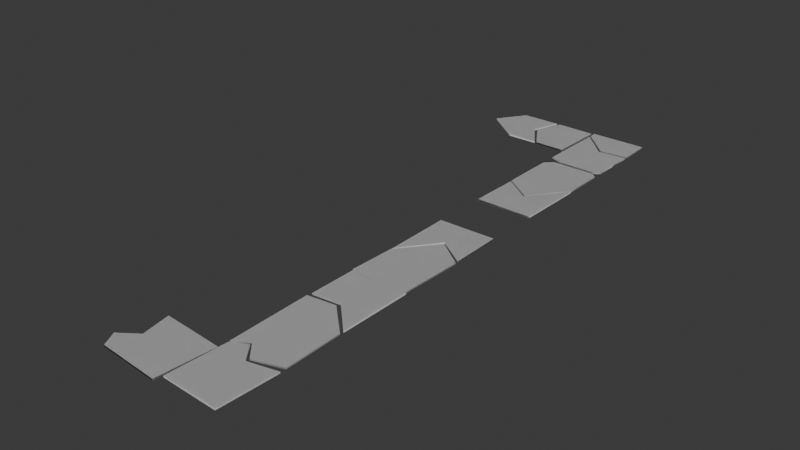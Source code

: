# Source: 002_BalsaCounterTops_import.blend  (saved by Blender 5.0.118; exported with 4.5.12 LTS)
import bpy
from mathutils import Matrix  # noqa: F401  (used for matrix-valued properties, if any)

bpy.ops.wm.read_factory_settings(use_empty=True)
scene = bpy.context.scene
scene.name = 'Scene'

# ---- collections
col_link_balsacountertops = bpy.data.collections.new('LINK_BalsaCounterTops'); scene.collection.children.link(col_link_balsacountertops)
col_balsa = bpy.data.collections.new('Balsa'); col_link_balsacountertops.children.link(col_balsa)
col_ref = bpy.data.collections.new('ref'); scene.collection.children.link(col_ref)
col_balsa_1 = bpy.data.collections.new('Balsa')  # instanced only; not linked into the scene
col_matchboxes = bpy.data.collections.new('MatchBoxes')  # instanced only; not linked into the scene
col_woodblocks = bpy.data.collections.new('WoodBlocks')  # instanced only; not linked into the scene

# ---- world
world_world = bpy.data.worlds.new('World'); scene.world = world_world
world_world.use_nodes = True; world_world.node_tree.nodes.clear()
_N = world_world.node_tree.nodes; _L = world_world.node_tree.links
n0 = _N.new('ShaderNodeOutputWorld'); n0.name = 'World Output'; n0.location = (300, 300)
n1 = _N.new('ShaderNodeBackground'); n1.name = 'Background'; n1.location = (10, 300)
n1.inputs[0].default_value = (0.05088, 0.05088, 0.05088, 1.0)
_L.new(n1.outputs[0], n0.inputs[0])
n0.is_active_output = True
world_world.color = (0.05088, 0.05088, 0.05088)
world_world.sun_shadow_jitter_overblur = 0.0

# ---- meshes
me_plane_006 = bpy.data.meshes.new('Plane.006')
me_plane_006.from_pydata([(-0.4205, 0.7642, 0.0), (0.5887, 0.3105, 0.0), (-0.4205, -0.7201, 0.0), (0.5887, -0.7201, 0.0), (0.08411, 0.8115, 0.0), (0.08411, -0.8573, 0.0), (-0.1682, 0.7878, 0.0), (-0.1682, -0.5592, 0.0)], [], [(5, 4, 1, 3), (7, 6, 4, 5), (2, 0, 6, 7)])
_uv = me_plane_006.uv_layers.new(name='UVMap')
_uv.uv.foreach_set('vector', [0.5, 0.1954, 0.5, 0.5, 1.0, 0.5, 1.0, 0.1954, 0.25, 0.1954, 0.25, 0.5, 0.5, 0.5, 0.5, 0.1954, 0.0, 0.1954, 0.0, 0.5, 0.25, 0.5, 0.25, 0.1954])
me_plane_006.update()
me_plane_007 = bpy.data.meshes.new('Plane.007')
me_plane_007.from_pydata([(-0.5046, -0.6392, 0.0), (0.5046, -0.6392, 0.0), (0.0, -0.6392, 0.0), (0.5046, 0.501, 0.0), (-0.5046, 0.1969, 0.0), (0.0, 0.8479, 0.0)], [], [(0, 4, 5, 2), (2, 5, 3, 1)])
_uv = me_plane_007.uv_layers.new(name='UVMap')
_uv.uv.foreach_set('vector', [0.0, 0.625, 0.0, 0.8125, 0.5, 0.8125, 0.5, 0.625, 0.5, 0.625, 0.5, 0.8125, 1.0, 0.8125, 1.0, 0.625])
me_plane_007.update()
me_plane_008 = bpy.data.meshes.new('Plane.008')
me_plane_008.from_pydata([(-0.5046, -0.3479, 0.0), (0.5046, -0.8016, 0.0), (-0.5046, 0.5024, 0.0), (0.5046, 0.5024, 0.0), (0.0, -0.3006, 0.0), (0.0, 0.5024, 0.0)], [], [(4, 5, 3, 1), (0, 2, 5, 4)])
_uv = me_plane_008.uv_layers.new(name='UVMap')
_uv.uv.foreach_set('vector', [0.5, 0.5, 0.5, 0.625, 1.0, 0.625, 1.0, 0.5, 0.0, 0.5, 0.0, 0.625, 0.5, 0.625, 0.5, 0.5])
me_plane_008.update()
me_plane_009 = bpy.data.meshes.new('Plane.009')
me_plane_009.from_pydata([(-0.4205, -0.5497, 0.0), (0.5887, -0.5497, 0.0), (-0.4205, 0.4908, 0.0), (0.5887, 0.4908, 0.0), (0.08411, -0.5497, 0.0), (0.08411, 0.3536, 0.0), (-0.1682, -0.5497, 0.0), (-0.1682, 0.6517, 0.0)], [], [(4, 5, 3, 1), (6, 7, 5, 4), (0, 2, 7, 6)])
_uv = me_plane_009.uv_layers.new(name='UVMap')
_uv.uv.foreach_set('vector', [0.5, 0.0, 0.5, 0.1954, 1.0, 0.1954, 1.0, 0.0, 0.25, 0.0, 0.25, 0.1954, 0.5, 0.1954, 0.5, 0.0, 0.0, 0.0, 0.0, 0.1954, 0.25, 0.1954, 0.25, 0.0])
me_plane_009.update()
me_plane_010 = bpy.data.meshes.new('Plane.010')
me_plane_010.from_pydata([(-0.5046, 0.408, 0.0), (0.5046, 0.408, 0.0), (0.0, 0.408, 0.0), (0.5046, -0.5054, 0.0), (-0.5046, -0.8095, 0.0), (0.0, -0.1585, 0.0)], [], [(5, 2, 1, 3), (4, 0, 2, 5)])
_uv = me_plane_010.uv_layers.new(name='UVMap')
_uv.uv.foreach_set('vector', [0.5, 0.8125, 0.5, 1.0, 1.0, 1.0, 1.0, 0.8125, 0.0, 0.8125, 0.0, 1.0, 0.5, 1.0, 0.5, 0.8125])
me_plane_010.update()
me_plane_012 = bpy.data.meshes.new('Plane.012')
me_plane_012.from_pydata([(-0.5046, -0.5596, 0.0), (0.5046, -0.5078, 0.0), (0.0, -0.6392, 0.0), (0.5046, 0.4789, 0.0), (-0.5046, 0.1748, 0.0), (-9.504e-09, 0.8258, 0.0), (-0.4199, -0.6392, 0.0), (-0.4199, 0.284, 0.0), (0.3569, -0.6392, 0.0), (0.3569, 0.5804, 0.0)], [], [(6, 7, 5, 2), (8, 9, 3, 1), (0, 4, 7, 6), (2, 5, 9, 8)])
_uv = me_plane_012.uv_layers.new(name='UVMap')
_uv.uv.foreach_set('vector', [0.08393, 0.625, 0.08393, 0.8125, 0.5, 0.8125, 0.5, 0.625, 0.8536, 0.625, 0.8536, 0.8125, 1.0, 0.8125, 1.0, 0.625, 0.0, 0.625, 0.0, 0.8125, 0.08393, 0.8125, 0.08393, 0.625, 0.5, 0.625, 0.5, 0.8125, 0.8536, 0.8125, 0.8536, 0.625])
me_plane_012.update()
me_plane_013 = bpy.data.meshes.new('Plane.013')
me_plane_013.from_pydata([(-0.5401, -0.3808, 0.0), (0.4692, -0.8345, 0.0), (-0.5401, 0.4525, 0.0), (0.4692, 0.4086, 0.0), (-0.03547, -0.3335, 0.0), (-0.03547, 0.5096, 0.0), (0.2169, -0.584, 0.0), (0.2169, 0.5096, 0.0), (-0.438, -0.3712, 0.0), (-0.438, 0.5096, 0.0)], [], [(6, 7, 3, 1), (8, 9, 5, 4), (4, 5, 7, 6), (0, 2, 9, 8)])
_uv = me_plane_013.uv_layers.new(name='UVMap')
_uv.uv.foreach_set('vector', [0.75, 0.5, 0.75, 0.625, 1.0, 0.625, 1.0, 0.5, 0.1011, 0.5, 0.1011, 0.625, 0.5, 0.625, 0.5, 0.5, 0.5, 0.5, 0.5, 0.625, 0.75, 0.625, 0.75, 0.5, 0.0, 0.5, 0.0, 0.625, 0.1011, 0.625, 0.1011, 0.5])
me_plane_013.update()
me_plane_014 = bpy.data.meshes.new('Plane.014')
me_plane_014.from_pydata([(-0.5046, 0.408, 0.0), (0.5046, 0.408, 0.0), (0.0, 0.408, 0.0), (0.5046, -0.5054, 0.0), (-0.5046, -0.8095, 0.0), (0.0, -0.1585, 0.0)], [], [(5, 2, 1, 3), (4, 0, 2, 5)])
_uv = me_plane_014.uv_layers.new(name='UVMap')
_uv.uv.foreach_set('vector', [0.5, 0.8125, 0.5, 1.0, 1.0, 1.0, 1.0, 0.8125, 0.0, 0.8125, 0.0, 1.0, 0.5, 1.0, 0.5, 0.8125])
me_plane_014.update()
me_plane_015 = bpy.data.meshes.new('Plane.015')
me_plane_015.from_pydata([(-0.5217, -0.3801, 0.0), (0.4876, -0.3801, 0.0), (-0.01705, -0.3801, 0.0), (-0.5217, 0.1698, 0.0), (-0.01705, 0.4954, 0.0), (0.4876, 0.322, 0.0)], [], [(0, 3, 4, 2), (2, 4, 5, 1)])
_uv = me_plane_015.uv_layers.new(name='UVMap')
_uv.uv.foreach_set('vector', [0.0, 0.625, 0.0, 0.7147, 0.5, 0.7161, 0.5, 0.625, 0.5, 0.625, 0.5, 0.7161, 1.0, 0.7155, 1.0, 0.625])
me_plane_015.update()
me_plane_016 = bpy.data.meshes.new('Plane.016')
me_plane_016.from_pydata([(-0.4307, 0.3161, 0.0), (0.5786, -0.1376, 0.0), (0.07391, 0.3634, 0.0), (0.5786, -0.274, 0.0), (0.07865, -0.274, 0.0), (-0.4213, -0.274, 0.0)], [], [(3, 4, 2, 1), (4, 5, 0, 2)])
_uv = me_plane_016.uv_layers.new(name='UVMap')
_uv.uv.foreach_set('vector', [0.5, 0.5, 1.0, 0.5, 0.5, 0.5, 1.0, 0.5, 0.0, 0.5, 0.5, 0.5, 0.0, 0.5, 0.5, 0.5])
me_plane_016.update()
me_plane_017 = bpy.data.meshes.new('Plane.017')
me_plane_017.from_pydata([(-0.4205, -0.5497, 0.0), (0.5887, -0.5497, 0.0), (-0.4205, 0.5418, 0.0), (0.5887, 0.5418, 0.0), (0.08411, -0.5497, 0.0), (0.08411, 0.4046, 0.0), (-0.1682, -0.5497, 0.0), (-0.1682, 0.7027, 0.0)], [], [(4, 5, 3, 1), (6, 7, 5, 4), (0, 2, 7, 6)])
_uv = me_plane_017.uv_layers.new(name='UVMap')
_uv.uv.foreach_set('vector', [0.5, 0.0, 0.5, 0.1954, 1.0, 0.1954, 1.0, 0.0, 0.25, 0.0, 0.25, 0.1954, 0.5, 0.1954, 0.5, 0.0, 0.0, 0.0, 0.0, 0.1954, 0.25, 0.1954, 0.25, 0.0])
me_plane_017.update()
me_plane_018 = bpy.data.meshes.new('Plane.018')
me_plane_018.from_pydata([(0.4876, 0.2637, 0.0), (-0.01705, 0.6106, 0.0), (0.4876, -0.4383, 0.0), (-0.01705, -0.2649, 0.0), (-0.5217, -0.5903, 0.0), (-0.5217, -0.04036, 0.0)], [], [(3, 1, 0, 2), (4, 5, 1, 3)])
_uv = me_plane_018.uv_layers.new(name='UVMap')
_uv.uv.foreach_set('vector', [0.5, 0.7214, 0.5, 0.8125, 1.0, 0.8125, 1.0, 0.722, 0.0, 0.7228, 0.0, 0.8125, 0.5, 0.8125, 0.5, 0.7214])
me_plane_018.update()

# ---- objects
ob_balsatops = bpy.data.objects.new('BalsaTops', me_plane_006)
ob_balsatops_001 = bpy.data.objects.new('BalsaTops.001', me_plane_007)
ob_balsatops_002 = bpy.data.objects.new('BalsaTops.002', me_plane_008)
ob_balsatops_003 = bpy.data.objects.new('BalsaTops.003', me_plane_009)
ob_balsatops_004 = bpy.data.objects.new('BalsaTops.004', me_plane_010)
ob_balsatops_005 = bpy.data.objects.new('BalsaTops.005', me_plane_012)
ob_balsatops_006 = bpy.data.objects.new('BalsaTops.006', me_plane_013)
ob_balsatops_007 = bpy.data.objects.new('BalsaTops.007', me_plane_014)
ob_balsatops_008 = bpy.data.objects.new('BalsaTops.008', me_plane_015)
ob_balsatops_009 = bpy.data.objects.new('BalsaTops.009', me_plane_016)
ob_balsatops_010 = bpy.data.objects.new('BalsaTops.010', me_plane_017)
ob_balsatops_011 = bpy.data.objects.new('BalsaTops.011', me_plane_018)
ob_balsa = bpy.data.objects.new('Balsa', None)
ob_matchboxes = bpy.data.objects.new('MatchBoxes', None)
ob_woodblocks = bpy.data.objects.new('WoodBlocks', None)

# ---- transforms, parenting, visibility, modifiers, constraints
ob_balsatops.location = (-1.903, 1.055, 0.9686)
ob_balsatops.rotation_euler = (0.0, 0.0, 0.02429)
_m = ob_balsatops.modifiers.new('Solidify', 'SOLIDIFY')
_m.thickness = 0.025
ob_balsatops_001.location = (-1.819, 3.391, 0.9686)
ob_balsatops_001.rotation_euler = (0.0, 0.0, -0.03025)
_m = ob_balsatops_001.modifiers.new('Solidify', 'SOLIDIFY')
_m.thickness = 0.025
ob_balsatops_002.location = (-1.819, 2.24, 0.9686)
_m = ob_balsatops_002.modifiers.new('Solidify', 'SOLIDIFY')
_m.thickness = 0.025
ob_balsatops_003.location = (-1.903, -0.2172, 0.9686)
ob_balsatops_003.rotation_euler = (0.0, 0.0, -0.04701)
_m = ob_balsatops_003.modifiers.new('Solidify', 'SOLIDIFY')
_m.thickness = 0.025
ob_balsatops_004.location = (-1.819, 4.446, 0.9686)
ob_balsatops_004.rotation_euler = (0.0, -0.0, 0.01425)
_m = ob_balsatops_004.modifiers.new('Solidify', 'SOLIDIFY')
_m.thickness = 0.025
ob_balsatops_005.location = (-1.819, 7.275, 0.9686)
ob_balsatops_005.rotation_euler = (0.0, 0.0, -3.14)
_m = ob_balsatops_005.modifiers.new('Solidify', 'SOLIDIFY')
_m.thickness = 0.025
ob_balsatops_006.location = (-1.854, 8.486, 0.9686)
ob_balsatops_006.rotation_euler = (0.0, -0.0, -3.149)
_m = ob_balsatops_006.modifiers.new('Solidify', 'SOLIDIFY')
_m.thickness = 0.025
ob_balsatops_007.location = (-1.819, 6.248, 0.9686)
ob_balsatops_007.rotation_euler = (0.0, 0.0, -3.154)
_m = ob_balsatops_007.modifiers.new('Solidify', 'SOLIDIFY')
_m.thickness = 0.025
ob_balsatops_008.location = (-2.751, 8.99, 0.9686)
ob_balsatops_008.rotation_euler = (0.0, 0.0, -4.732)
_m = ob_balsatops_008.modifiers.new('Solidify', 'SOLIDIFY')
_m.thickness = 0.025
ob_balsatops_009.location = (-1.737, 9.228, 0.9686)
ob_balsatops_009.rotation_euler = (0.0, -0.0, -3.136)
_m = ob_balsatops_009.modifiers.new('Solidify', 'SOLIDIFY')
_m.thickness = 0.025
ob_balsatops_010.location = (-2.913, -0.4135, 0.9686)
ob_balsatops_010.rotation_euler = (0.0, 0.0, 1.491)
_m = ob_balsatops_010.modifiers.new('Solidify', 'SOLIDIFY')
_m.thickness = 0.025
ob_balsatops_011.location = (-3.568, 8.99, 0.9686)
ob_balsatops_011.rotation_euler = (0.0, -0.0, -4.705)
_m = ob_balsatops_011.modifiers.new('Solidify', 'SOLIDIFY')
_m.thickness = 0.025
ob_balsa.location = (0.0, 0.0, 0.0)
ob_balsa.instance_type = 'COLLECTION'
ob_balsa.display_type = 'WIRE'
ob_matchboxes.location = (0.0, 0.0, 0.0)
ob_matchboxes.instance_type = 'COLLECTION'
ob_woodblocks.location = (0.0, 0.0, 0.0)
ob_woodblocks.instance_type = 'COLLECTION'
ob_balsa.instance_collection = col_balsa
ob_matchboxes.instance_collection = col_matchboxes
ob_woodblocks.instance_collection = col_woodblocks

# ---- collection membership
col_balsa.objects.link(ob_balsatops)
col_balsa.objects.link(ob_balsatops_001)
col_balsa.objects.link(ob_balsatops_002)
col_balsa.objects.link(ob_balsatops_003)
col_balsa.objects.link(ob_balsatops_004)
col_balsa.objects.link(ob_balsatops_005)
col_balsa.objects.link(ob_balsatops_006)
col_balsa.objects.link(ob_balsatops_007)
col_balsa.objects.link(ob_balsatops_008)
col_balsa.objects.link(ob_balsatops_009)
col_balsa.objects.link(ob_balsatops_010)
col_balsa.objects.link(ob_balsatops_011)
col_ref.objects.link(ob_balsa)
col_ref.objects.link(ob_matchboxes)
col_ref.objects.link(ob_woodblocks)

# ---- scene / render settings (as saved in the file)
scene.frame_start = 1; scene.frame_end = 250; scene.frame_set(1)
scene.render.engine = 'BLENDER_EEVEE_NEXT'
scene.render.bake_bias = 0.0
scene.render.bake_samples = 0
scene.cycles.feature_set = 'EXPERIMENTAL'
bpy.context.view_layer.update()

# ---- added for rendering (the .blend has no active camera and no usable light): camera, sun
cam_auto = bpy.data.cameras.new('AutoCamera')
cam_auto.lens = 50.0
cam_auto.sensor_width = 36.0
cam_auto.clip_end = 1000.0
ob_auto_camera = bpy.data.objects.new('AutoCamera', cam_auto)
scene.collection.objects.link(ob_auto_camera)
ob_auto_camera.location = (7.2377, -7.65177, 8.9581)
ob_auto_camera.rotation_euler = (1.09748, -7.21219e-08, 0.694738)
scene.camera = ob_auto_camera
light_auto_sun = bpy.data.lights.new('AutoSun', 'SUN')
light_auto_sun.energy = 3.0
light_auto_sun.angle = 0.0523599
ob_auto_sun = bpy.data.objects.new('AutoSun', light_auto_sun)
scene.collection.objects.link(ob_auto_sun)
ob_auto_sun.rotation_euler = (0.872665, 0.174533, 0.523599)
bpy.context.view_layer.update()
